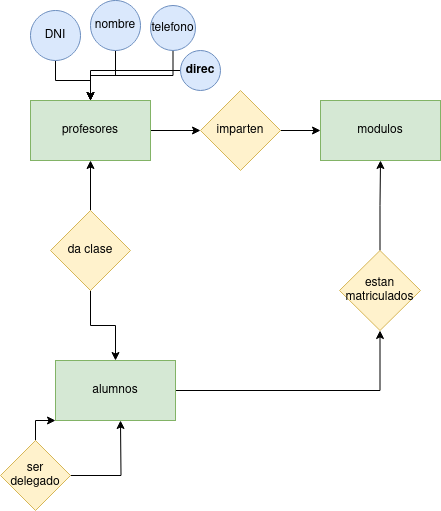

The diagram above was exported from draw.io. Its source (the exported page's mxGraphModel, read from the mxfile embedded in the PNG):
<mxGraphModel dx="593" dy="940" grid="1" gridSize="10" guides="1" tooltips="1" connect="1" arrows="1" fold="1" page="1" pageScale="1" pageWidth="827" pageHeight="1169" math="0" shadow="0">
  <root>
    <mxCell id="0" />
    <mxCell id="1" parent="0" />
    <mxCell id="R379UMyXrutPLy4sQGyW-16" style="edgeStyle=orthogonalEdgeStyle;rounded=0;orthogonalLoop=1;jettySize=auto;html=1;" edge="1" parent="1" source="R379UMyXrutPLy4sQGyW-1" target="R379UMyXrutPLy4sQGyW-4">
      <mxGeometry relative="1" as="geometry" />
    </mxCell>
    <mxCell id="R379UMyXrutPLy4sQGyW-1" value="profesores" style="rounded=0;whiteSpace=wrap;html=1;fillColor=#d5e8d4;strokeColor=#82b366;" vertex="1" parent="1">
      <mxGeometry x="60" y="100" width="120" height="60" as="geometry" />
    </mxCell>
    <mxCell id="R379UMyXrutPLy4sQGyW-2" value="modulos" style="rounded=0;whiteSpace=wrap;html=1;fillColor=#d5e8d4;strokeColor=#82b366;" vertex="1" parent="1">
      <mxGeometry x="350" y="100" width="120" height="60" as="geometry" />
    </mxCell>
    <mxCell id="R379UMyXrutPLy4sQGyW-26" style="edgeStyle=orthogonalEdgeStyle;rounded=0;orthogonalLoop=1;jettySize=auto;html=1;" edge="1" parent="1" source="R379UMyXrutPLy4sQGyW-3" target="R379UMyXrutPLy4sQGyW-9">
      <mxGeometry relative="1" as="geometry" />
    </mxCell>
    <mxCell id="R379UMyXrutPLy4sQGyW-3" value="alumnos" style="rounded=0;whiteSpace=wrap;html=1;fillColor=#d5e8d4;strokeColor=#82b366;" vertex="1" parent="1">
      <mxGeometry x="85" y="360" width="120" height="60" as="geometry" />
    </mxCell>
    <mxCell id="R379UMyXrutPLy4sQGyW-17" style="edgeStyle=orthogonalEdgeStyle;rounded=0;orthogonalLoop=1;jettySize=auto;html=1;" edge="1" parent="1" source="R379UMyXrutPLy4sQGyW-4" target="R379UMyXrutPLy4sQGyW-2">
      <mxGeometry relative="1" as="geometry" />
    </mxCell>
    <mxCell id="R379UMyXrutPLy4sQGyW-4" value="imparten " style="rhombus;whiteSpace=wrap;html=1;fillColor=#fff2cc;strokeColor=#d6b656;" vertex="1" parent="1">
      <mxGeometry x="230" y="90" width="80" height="80" as="geometry" />
    </mxCell>
    <mxCell id="R379UMyXrutPLy4sQGyW-7" style="edgeStyle=orthogonalEdgeStyle;rounded=0;orthogonalLoop=1;jettySize=auto;html=1;entryX=0.5;entryY=0;entryDx=0;entryDy=0;" edge="1" parent="1" source="R379UMyXrutPLy4sQGyW-6" target="R379UMyXrutPLy4sQGyW-3">
      <mxGeometry relative="1" as="geometry" />
    </mxCell>
    <mxCell id="R379UMyXrutPLy4sQGyW-8" style="edgeStyle=orthogonalEdgeStyle;rounded=0;orthogonalLoop=1;jettySize=auto;html=1;" edge="1" parent="1" source="R379UMyXrutPLy4sQGyW-6" target="R379UMyXrutPLy4sQGyW-1">
      <mxGeometry relative="1" as="geometry" />
    </mxCell>
    <mxCell id="R379UMyXrutPLy4sQGyW-6" value="da clase " style="rhombus;whiteSpace=wrap;html=1;fillColor=#fff2cc;strokeColor=#d6b656;" vertex="1" parent="1">
      <mxGeometry x="80" y="210" width="80" height="80" as="geometry" />
    </mxCell>
    <mxCell id="R379UMyXrutPLy4sQGyW-12" style="edgeStyle=orthogonalEdgeStyle;rounded=0;orthogonalLoop=1;jettySize=auto;html=1;" edge="1" parent="1" source="R379UMyXrutPLy4sQGyW-9" target="R379UMyXrutPLy4sQGyW-2">
      <mxGeometry relative="1" as="geometry" />
    </mxCell>
    <mxCell id="R379UMyXrutPLy4sQGyW-9" value="estan matriculados" style="rhombus;whiteSpace=wrap;html=1;fillColor=#fff2cc;strokeColor=#d6b656;" vertex="1" parent="1">
      <mxGeometry x="369" y="250" width="81" height="80" as="geometry" />
    </mxCell>
    <mxCell id="R379UMyXrutPLy4sQGyW-30" style="edgeStyle=orthogonalEdgeStyle;rounded=0;orthogonalLoop=1;jettySize=auto;html=1;" edge="1" parent="1" source="R379UMyXrutPLy4sQGyW-20" target="R379UMyXrutPLy4sQGyW-1">
      <mxGeometry relative="1" as="geometry" />
    </mxCell>
    <mxCell id="R379UMyXrutPLy4sQGyW-20" value="DNI" style="ellipse;whiteSpace=wrap;html=1;aspect=fixed;fillColor=#dae8fc;strokeColor=#6c8ebf;" vertex="1" parent="1">
      <mxGeometry x="60" y="10" width="50" height="50" as="geometry" />
    </mxCell>
    <mxCell id="R379UMyXrutPLy4sQGyW-31" style="edgeStyle=orthogonalEdgeStyle;rounded=0;orthogonalLoop=1;jettySize=auto;html=1;" edge="1" parent="1" source="R379UMyXrutPLy4sQGyW-22" target="R379UMyXrutPLy4sQGyW-1">
      <mxGeometry relative="1" as="geometry" />
    </mxCell>
    <mxCell id="R379UMyXrutPLy4sQGyW-22" value="nombre" style="ellipse;whiteSpace=wrap;html=1;aspect=fixed;fillColor=#dae8fc;strokeColor=#6c8ebf;" vertex="1" parent="1">
      <mxGeometry x="120" width="50" height="50" as="geometry" />
    </mxCell>
    <mxCell id="R379UMyXrutPLy4sQGyW-33" style="edgeStyle=orthogonalEdgeStyle;rounded=0;orthogonalLoop=1;jettySize=auto;html=1;entryX=0.5;entryY=0;entryDx=0;entryDy=0;" edge="1" parent="1" source="R379UMyXrutPLy4sQGyW-23" target="R379UMyXrutPLy4sQGyW-1">
      <mxGeometry relative="1" as="geometry" />
    </mxCell>
    <mxCell id="R379UMyXrutPLy4sQGyW-23" value="direc" style="ellipse;whiteSpace=wrap;html=1;aspect=fixed;fillColor=#dae8fc;strokeColor=#6c8ebf;fontStyle=1" vertex="1" parent="1">
      <mxGeometry x="210" y="50" width="40" height="40" as="geometry" />
    </mxCell>
    <mxCell id="R379UMyXrutPLy4sQGyW-32" style="edgeStyle=orthogonalEdgeStyle;rounded=0;orthogonalLoop=1;jettySize=auto;html=1;entryX=0.5;entryY=0;entryDx=0;entryDy=0;" edge="1" parent="1" source="R379UMyXrutPLy4sQGyW-24" target="R379UMyXrutPLy4sQGyW-1">
      <mxGeometry relative="1" as="geometry" />
    </mxCell>
    <mxCell id="R379UMyXrutPLy4sQGyW-24" value="telefono" style="ellipse;whiteSpace=wrap;html=1;aspect=fixed;fillColor=#dae8fc;strokeColor=#6c8ebf;" vertex="1" parent="1">
      <mxGeometry x="180" y="5" width="45" height="45" as="geometry" />
    </mxCell>
    <mxCell id="R379UMyXrutPLy4sQGyW-39" style="edgeStyle=orthogonalEdgeStyle;rounded=0;orthogonalLoop=1;jettySize=auto;html=1;entryX=0;entryY=1;entryDx=0;entryDy=0;" edge="1" parent="1" source="R379UMyXrutPLy4sQGyW-34" target="R379UMyXrutPLy4sQGyW-3">
      <mxGeometry relative="1" as="geometry" />
    </mxCell>
    <mxCell id="R379UMyXrutPLy4sQGyW-40" style="edgeStyle=orthogonalEdgeStyle;rounded=0;orthogonalLoop=1;jettySize=auto;html=1;" edge="1" parent="1" source="R379UMyXrutPLy4sQGyW-34">
      <mxGeometry relative="1" as="geometry">
        <mxPoint x="149.9999999999999" y="420" as="targetPoint" />
      </mxGeometry>
    </mxCell>
    <mxCell id="R379UMyXrutPLy4sQGyW-34" value="ser delegado" style="rhombus;whiteSpace=wrap;html=1;fillColor=#fff2cc;strokeColor=#d6b656;" vertex="1" parent="1">
      <mxGeometry x="30" y="440" width="70" height="70" as="geometry" />
    </mxCell>
  </root>
</mxGraphModel>